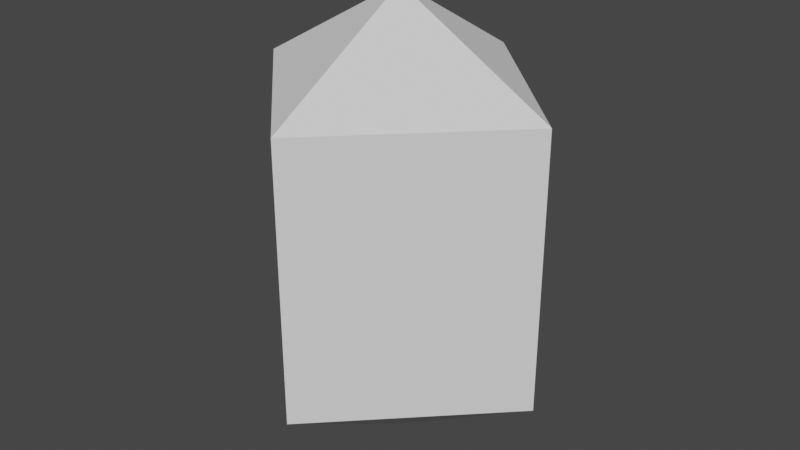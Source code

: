 # Source: diamond.blend  (saved by Blender 2.90.8; exported with 4.5.12 LTS)
import bpy
from mathutils import Matrix  # noqa: F401  (used for matrix-valued properties, if any)

bpy.ops.wm.read_factory_settings(use_empty=True)
scene = bpy.context.scene
scene.name = 'Scene'

# ---- collections
col_collection = bpy.data.collections.new('Collection'); scene.collection.children.link(col_collection)

# ---- world
world_world = bpy.data.worlds.new('World'); scene.world = world_world
world_world.use_nodes = True; world_world.node_tree.nodes.clear()
_N = world_world.node_tree.nodes; _L = world_world.node_tree.links
n0 = _N.new('ShaderNodeOutputWorld'); n0.name = 'World Output'; n0.location = (300, 300)
n1 = _N.new('ShaderNodeBackground'); n1.name = 'Background'; n1.location = (10, 300)
n1.inputs[0].default_value = (0.05088, 0.05088, 0.05088, 1.0)
_L.new(n1.outputs[0], n0.inputs[0])
n0.is_active_output = True
world_world.color = (0.05088, 0.05088, 0.05088)
world_world.use_sun_shadow = False
world_world.sun_shadow_jitter_overblur = 0.0

# ---- meshes
me_sphere = bpy.data.meshes.new('Sphere')
me_sphere.from_pydata([(0.0, 0.866, 1.018), (0.0, 0.866, -0.5), (0.866, -1.253e-07, 1.018), (0.866, -1.253e-07, -0.5), (-1.421e-14, -1.748e-07, 1.518), (-7.571e-08, -0.866, 1.018), (-7.571e-08, -0.866, -0.5), (-0.866, 2.614e-08, 1.018), (-0.866, 2.614e-08, -0.5), (0.0, -8.742e-08, -1.0)], [], [(9, 1, 3), (1, 0, 2, 3), (0, 4, 2), (9, 3, 6), (3, 2, 5, 6), (2, 4, 5), (9, 6, 8), (6, 5, 7, 8), (5, 4, 7), (9, 8, 1), (8, 7, 0, 1), (7, 4, 0)])
_uv = me_sphere.uv_layers.new(name='UVMap')
_uv.uv.foreach_set('vector', [0.625, 0.0, 0.75, 0.3333, 0.5, 0.3333, 0.75, 0.3333, 0.75, 0.6667, 0.5, 0.6667, 0.5, 0.3333, 0.75, 0.6667, 0.625, 1.0, 0.5, 0.6667, 0.375, 0.0, 0.5, 0.3333, 0.25, 0.3333, 0.5, 0.3333, 0.5, 0.6667, 0.25, 0.6667, 0.25, 0.3333, 0.5, 0.6667, 0.375, 1.0, 0.25, 0.6667, 0.125, 0.0, 0.25, 0.3333, 0.0, 0.3333, 0.25, 0.3333, 0.25, 0.6667, 0.0, 0.6667, 0.0, 0.3333, 0.25, 0.6667, 0.125, 1.0, 0.0, 0.6667, 0.875, 0.0, 1.0, 0.3333, 0.75, 0.3333, 1.0, 0.3333, 1.0, 0.6667, 0.75, 0.6667, 0.75, 0.3333, 1.0, 0.6667, 0.875, 1.0, 0.75, 0.6667])
me_sphere.use_remesh_fix_poles = True
me_sphere.use_remesh_preserve_attributes = False
me_sphere.use_mirror_vertex_groups = False
me_sphere.update()

# ---- objects
ob_sphere = bpy.data.objects.new('Sphere', me_sphere)

# ---- transforms, parenting, visibility, modifiers, constraints
ob_sphere.location = (0.0, 0.0, 0.9992)
ob_sphere.lineart.crease_threshold = 0.0

# ---- collection membership
col_collection.objects.link(ob_sphere)

# ---- scene / render settings (as saved in the file)
scene.frame_start = 1; scene.frame_end = 250; scene.frame_set(1)
scene.render.engine = 'BLENDER_EEVEE_NEXT'
scene.cycles.use_denoising = False
scene.cycles.samples = 128
scene.cycles.sampling_pattern = 'TABULATED_SOBOL'
scene.cycles.use_adaptive_sampling = False
scene.cycles.use_light_tree = False
scene.view_settings.view_transform = 'Filmic'
bpy.context.view_layer.update()

# ---- added for rendering (the .blend has no active camera and no usable light): camera, sun
cam_auto = bpy.data.cameras.new('AutoCamera')
cam_auto.lens = 50.0
cam_auto.sensor_width = 36.0
cam_auto.clip_end = 1000.0
ob_auto_camera = bpy.data.objects.new('AutoCamera', cam_auto)
scene.collection.objects.link(ob_auto_camera)
ob_auto_camera.location = (3.25039, -3.90046, 3.85869)
ob_auto_camera.rotation_euler = (1.09748, -7.21219e-08, 0.694738)
scene.camera = ob_auto_camera
light_auto_sun = bpy.data.lights.new('AutoSun', 'SUN')
light_auto_sun.energy = 3.0
light_auto_sun.angle = 0.0523599
ob_auto_sun = bpy.data.objects.new('AutoSun', light_auto_sun)
scene.collection.objects.link(ob_auto_sun)
ob_auto_sun.rotation_euler = (0.872665, 0.174533, 0.523599)
bpy.context.view_layer.update()

